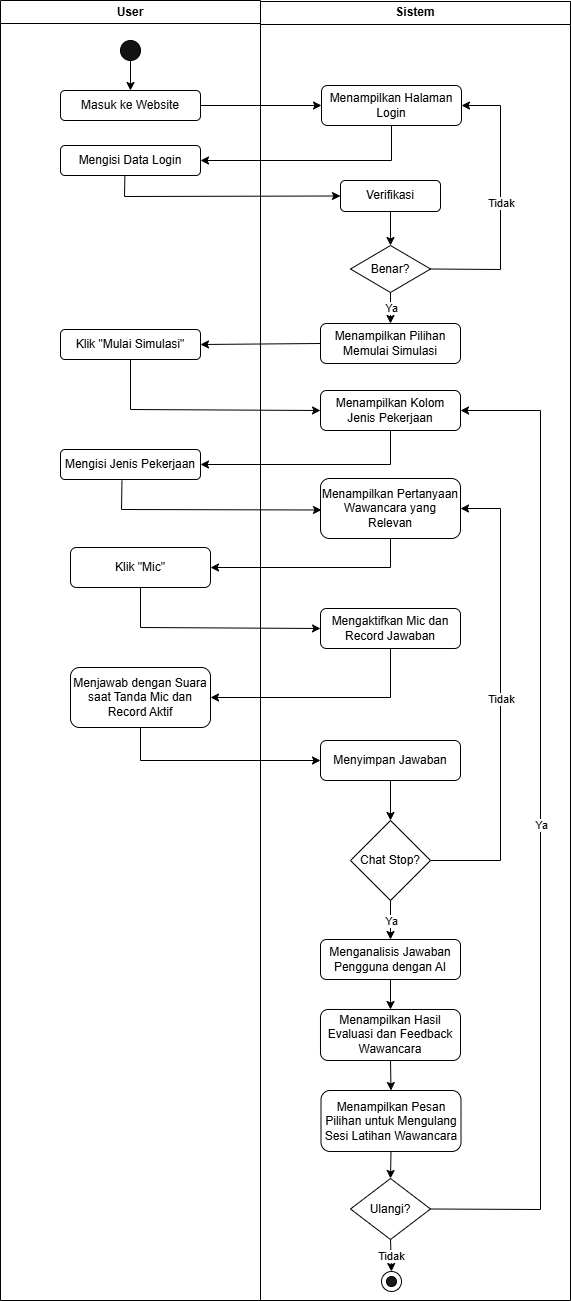

The diagram above was exported from draw.io. Its source (the exported page's mxGraphModel, read from the mxfile embedded in the PNG):
<mxGraphModel dx="1708" dy="752" grid="1" gridSize="10" guides="1" tooltips="1" connect="1" arrows="1" fold="1" page="1" pageScale="1" pageWidth="850" pageHeight="1100" math="0" shadow="0">
  <root>
    <mxCell id="0" />
    <mxCell id="1" parent="0" />
    <mxCell id="eCDy0z1-WOhRyTDj3_6I-1" value="User" style="swimlane;whiteSpace=wrap;html=1;startSize=23;" parent="1" vertex="1">
      <mxGeometry x="140" y="40" width="260" height="1300" as="geometry" />
    </mxCell>
    <mxCell id="eCDy0z1-WOhRyTDj3_6I-2" value="" style="ellipse;whiteSpace=wrap;html=1;aspect=fixed;fillColor=#121212;" parent="eCDy0z1-WOhRyTDj3_6I-1" vertex="1">
      <mxGeometry x="120" y="40" width="20" height="20" as="geometry" />
    </mxCell>
    <mxCell id="eCDy0z1-WOhRyTDj3_6I-3" value="Masuk ke Website" style="rounded=1;whiteSpace=wrap;html=1;" parent="eCDy0z1-WOhRyTDj3_6I-1" vertex="1">
      <mxGeometry x="60" y="90" width="140" height="30" as="geometry" />
    </mxCell>
    <mxCell id="eCDy0z1-WOhRyTDj3_6I-4" value="" style="endArrow=classic;html=1;rounded=0;exitX=0.5;exitY=1;exitDx=0;exitDy=0;entryX=0.5;entryY=0;entryDx=0;entryDy=0;" parent="eCDy0z1-WOhRyTDj3_6I-1" source="eCDy0z1-WOhRyTDj3_6I-2" target="eCDy0z1-WOhRyTDj3_6I-3" edge="1">
      <mxGeometry width="50" height="50" relative="1" as="geometry">
        <mxPoint x="110" y="130" as="sourcePoint" />
        <mxPoint x="160" y="80" as="targetPoint" />
      </mxGeometry>
    </mxCell>
    <mxCell id="eCDy0z1-WOhRyTDj3_6I-5" value="Klik &quot;Mulai Simulasi&quot;" style="rounded=1;whiteSpace=wrap;html=1;" parent="eCDy0z1-WOhRyTDj3_6I-1" vertex="1">
      <mxGeometry x="60" y="329" width="140" height="30" as="geometry" />
    </mxCell>
    <mxCell id="eCDy0z1-WOhRyTDj3_6I-32" value="Mengisi Jenis Pekerjaan" style="rounded=1;whiteSpace=wrap;html=1;" parent="eCDy0z1-WOhRyTDj3_6I-1" vertex="1">
      <mxGeometry x="60" y="449" width="140" height="30" as="geometry" />
    </mxCell>
    <mxCell id="eCDy0z1-WOhRyTDj3_6I-51" value="Menjawab dengan Suara saat Tanda Mic dan Record Aktif" style="rounded=1;whiteSpace=wrap;html=1;" parent="eCDy0z1-WOhRyTDj3_6I-1" vertex="1">
      <mxGeometry x="70" y="667" width="140" height="60" as="geometry" />
    </mxCell>
    <mxCell id="eCDy0z1-WOhRyTDj3_6I-67" value="Klik &quot;Mic&quot;" style="rounded=1;whiteSpace=wrap;html=1;" parent="eCDy0z1-WOhRyTDj3_6I-1" vertex="1">
      <mxGeometry x="70" y="547" width="140" height="40" as="geometry" />
    </mxCell>
    <mxCell id="eCDy0z1-WOhRyTDj3_6I-85" value="Mengisi Data Login" style="rounded=1;whiteSpace=wrap;html=1;" parent="eCDy0z1-WOhRyTDj3_6I-1" vertex="1">
      <mxGeometry x="60" y="145" width="140" height="30" as="geometry" />
    </mxCell>
    <mxCell id="eCDy0z1-WOhRyTDj3_6I-8" value="Sistem" style="swimlane;whiteSpace=wrap;html=1;" parent="1" vertex="1">
      <mxGeometry x="400" y="41" width="310" height="1299" as="geometry" />
    </mxCell>
    <mxCell id="eCDy0z1-WOhRyTDj3_6I-9" value="Menampilkan Pilihan Memulai Simulasi" style="rounded=1;whiteSpace=wrap;html=1;" parent="eCDy0z1-WOhRyTDj3_6I-8" vertex="1">
      <mxGeometry x="60" y="322" width="140" height="40" as="geometry" />
    </mxCell>
    <mxCell id="eCDy0z1-WOhRyTDj3_6I-31" value="Menampilkan Kolom Jenis Pekerjaan" style="rounded=1;whiteSpace=wrap;html=1;" parent="eCDy0z1-WOhRyTDj3_6I-8" vertex="1">
      <mxGeometry x="60" y="389" width="140" height="40" as="geometry" />
    </mxCell>
    <mxCell id="eCDy0z1-WOhRyTDj3_6I-34" value="Menampilkan Pertanyaan Wawancara yang Relevan" style="rounded=1;whiteSpace=wrap;html=1;" parent="eCDy0z1-WOhRyTDj3_6I-8" vertex="1">
      <mxGeometry x="60" y="477" width="140" height="60" as="geometry" />
    </mxCell>
    <mxCell id="eCDy0z1-WOhRyTDj3_6I-48" value="Mengaktifkan Mic dan Record Jawaban" style="rounded=1;whiteSpace=wrap;html=1;" parent="eCDy0z1-WOhRyTDj3_6I-8" vertex="1">
      <mxGeometry x="60" y="607" width="140" height="40" as="geometry" />
    </mxCell>
    <mxCell id="eCDy0z1-WOhRyTDj3_6I-12" value="" style="ellipse;whiteSpace=wrap;html=1;aspect=fixed;fillColor=#FFFFFF;" parent="eCDy0z1-WOhRyTDj3_6I-8" vertex="1">
      <mxGeometry x="121" y="1270" width="20" height="20" as="geometry" />
    </mxCell>
    <mxCell id="eCDy0z1-WOhRyTDj3_6I-15" value="" style="ellipse;whiteSpace=wrap;html=1;aspect=fixed;fillColor=#191919;" parent="eCDy0z1-WOhRyTDj3_6I-8" vertex="1">
      <mxGeometry x="126" y="1275" width="10" height="10" as="geometry" />
    </mxCell>
    <mxCell id="eCDy0z1-WOhRyTDj3_6I-53" value="Menganalisis Jawaban Pengguna dengan AI" style="rounded=1;whiteSpace=wrap;html=1;" parent="eCDy0z1-WOhRyTDj3_6I-8" vertex="1">
      <mxGeometry x="60" y="938" width="140" height="40" as="geometry" />
    </mxCell>
    <mxCell id="eCDy0z1-WOhRyTDj3_6I-55" value="Menampilkan Hasil Evaluasi dan Feedback Wawancara" style="rounded=1;whiteSpace=wrap;html=1;" parent="eCDy0z1-WOhRyTDj3_6I-8" vertex="1">
      <mxGeometry x="60" y="1008" width="140" height="51" as="geometry" />
    </mxCell>
    <mxCell id="eCDy0z1-WOhRyTDj3_6I-56" value="Menampilkan Pesan Pilihan untuk Mengulang Sesi Latihan Wawancara" style="rounded=1;whiteSpace=wrap;html=1;" parent="eCDy0z1-WOhRyTDj3_6I-8" vertex="1">
      <mxGeometry x="60.5" y="1089" width="140" height="61" as="geometry" />
    </mxCell>
    <mxCell id="eCDy0z1-WOhRyTDj3_6I-59" value="Ulangi?" style="rhombus;whiteSpace=wrap;html=1;" parent="eCDy0z1-WOhRyTDj3_6I-8" vertex="1">
      <mxGeometry x="90" y="1177" width="80" height="61" as="geometry" />
    </mxCell>
    <mxCell id="eCDy0z1-WOhRyTDj3_6I-62" value="" style="endArrow=classic;html=1;rounded=0;exitX=0.5;exitY=1;exitDx=0;exitDy=0;entryX=0.5;entryY=0;entryDx=0;entryDy=0;" parent="eCDy0z1-WOhRyTDj3_6I-8" source="eCDy0z1-WOhRyTDj3_6I-53" target="eCDy0z1-WOhRyTDj3_6I-55" edge="1">
      <mxGeometry width="50" height="50" relative="1" as="geometry">
        <mxPoint x="120" y="1058" as="sourcePoint" />
        <mxPoint x="170" y="1008" as="targetPoint" />
      </mxGeometry>
    </mxCell>
    <mxCell id="eCDy0z1-WOhRyTDj3_6I-63" value="" style="endArrow=classic;html=1;rounded=0;exitX=0.5;exitY=1;exitDx=0;exitDy=0;entryX=0.5;entryY=0;entryDx=0;entryDy=0;" parent="eCDy0z1-WOhRyTDj3_6I-8" source="eCDy0z1-WOhRyTDj3_6I-55" target="eCDy0z1-WOhRyTDj3_6I-56" edge="1">
      <mxGeometry width="50" height="50" relative="1" as="geometry">
        <mxPoint x="-100" y="1258" as="sourcePoint" />
        <mxPoint x="-50" y="1208" as="targetPoint" />
      </mxGeometry>
    </mxCell>
    <mxCell id="eCDy0z1-WOhRyTDj3_6I-64" value="" style="endArrow=classic;html=1;rounded=0;exitX=0.5;exitY=1;exitDx=0;exitDy=0;entryX=0.5;entryY=0;entryDx=0;entryDy=0;" parent="eCDy0z1-WOhRyTDj3_6I-8" source="eCDy0z1-WOhRyTDj3_6I-56" target="eCDy0z1-WOhRyTDj3_6I-59" edge="1">
      <mxGeometry width="50" height="50" relative="1" as="geometry">
        <mxPoint x="30" y="1248" as="sourcePoint" />
        <mxPoint x="80" y="1198" as="targetPoint" />
      </mxGeometry>
    </mxCell>
    <mxCell id="eCDy0z1-WOhRyTDj3_6I-65" value="" style="endArrow=classic;html=1;rounded=0;exitX=1;exitY=0.5;exitDx=0;exitDy=0;entryX=1;entryY=0.5;entryDx=0;entryDy=0;" parent="eCDy0z1-WOhRyTDj3_6I-8" source="eCDy0z1-WOhRyTDj3_6I-59" target="eCDy0z1-WOhRyTDj3_6I-31" edge="1">
      <mxGeometry relative="1" as="geometry">
        <mxPoint x="-90" y="1228" as="sourcePoint" />
        <mxPoint x="280" y="748" as="targetPoint" />
        <Array as="points">
          <mxPoint x="280" y="1208" />
          <mxPoint x="280" y="409" />
        </Array>
      </mxGeometry>
    </mxCell>
    <mxCell id="eCDy0z1-WOhRyTDj3_6I-66" value="Ya" style="edgeLabel;resizable=0;html=1;;align=center;verticalAlign=middle;" parent="eCDy0z1-WOhRyTDj3_6I-65" connectable="0" vertex="1">
      <mxGeometry relative="1" as="geometry" />
    </mxCell>
    <mxCell id="eCDy0z1-WOhRyTDj3_6I-83" value="Menampilkan Halaman Login" style="rounded=1;whiteSpace=wrap;html=1;" parent="eCDy0z1-WOhRyTDj3_6I-8" vertex="1">
      <mxGeometry x="61" y="84" width="140" height="40" as="geometry" />
    </mxCell>
    <mxCell id="eCDy0z1-WOhRyTDj3_6I-90" value="Verifikasi" style="rounded=1;whiteSpace=wrap;html=1;" parent="eCDy0z1-WOhRyTDj3_6I-8" vertex="1">
      <mxGeometry x="80" y="179" width="100" height="31" as="geometry" />
    </mxCell>
    <mxCell id="eCDy0z1-WOhRyTDj3_6I-87" value="Benar?" style="rhombus;whiteSpace=wrap;html=1;" parent="eCDy0z1-WOhRyTDj3_6I-8" vertex="1">
      <mxGeometry x="90" y="244" width="80" height="47" as="geometry" />
    </mxCell>
    <mxCell id="eCDy0z1-WOhRyTDj3_6I-94" value="" style="endArrow=classic;html=1;rounded=0;exitX=0.5;exitY=1;exitDx=0;exitDy=0;entryX=0.5;entryY=0;entryDx=0;entryDy=0;" parent="eCDy0z1-WOhRyTDj3_6I-8" source="eCDy0z1-WOhRyTDj3_6I-87" target="eCDy0z1-WOhRyTDj3_6I-9" edge="1">
      <mxGeometry relative="1" as="geometry">
        <mxPoint x="140" y="299" as="sourcePoint" />
        <mxPoint x="240" y="299" as="targetPoint" />
      </mxGeometry>
    </mxCell>
    <mxCell id="eCDy0z1-WOhRyTDj3_6I-95" value="Ya" style="edgeLabel;resizable=0;html=1;;align=center;verticalAlign=middle;" parent="eCDy0z1-WOhRyTDj3_6I-94" connectable="0" vertex="1">
      <mxGeometry relative="1" as="geometry" />
    </mxCell>
    <mxCell id="eCDy0z1-WOhRyTDj3_6I-96" value="" style="endArrow=classic;html=1;rounded=0;exitX=0.5;exitY=1;exitDx=0;exitDy=0;entryX=0.5;entryY=0;entryDx=0;entryDy=0;" parent="eCDy0z1-WOhRyTDj3_6I-8" source="eCDy0z1-WOhRyTDj3_6I-90" target="eCDy0z1-WOhRyTDj3_6I-87" edge="1">
      <mxGeometry width="50" height="50" relative="1" as="geometry">
        <mxPoint x="150" y="269" as="sourcePoint" />
        <mxPoint x="200" y="219" as="targetPoint" />
      </mxGeometry>
    </mxCell>
    <mxCell id="eCDy0z1-WOhRyTDj3_6I-97" value="" style="endArrow=classic;html=1;rounded=0;exitX=1;exitY=0.5;exitDx=0;exitDy=0;entryX=1;entryY=0.5;entryDx=0;entryDy=0;" parent="eCDy0z1-WOhRyTDj3_6I-8" source="eCDy0z1-WOhRyTDj3_6I-87" target="eCDy0z1-WOhRyTDj3_6I-83" edge="1">
      <mxGeometry relative="1" as="geometry">
        <mxPoint x="180" y="269" as="sourcePoint" />
        <mxPoint x="280" y="269" as="targetPoint" />
        <Array as="points">
          <mxPoint x="240" y="268" />
          <mxPoint x="240" y="104" />
        </Array>
      </mxGeometry>
    </mxCell>
    <mxCell id="eCDy0z1-WOhRyTDj3_6I-98" value="Tidak" style="edgeLabel;resizable=0;html=1;;align=center;verticalAlign=middle;" parent="eCDy0z1-WOhRyTDj3_6I-97" connectable="0" vertex="1">
      <mxGeometry relative="1" as="geometry" />
    </mxCell>
    <mxCell id="aKRmsZyFKSrW0PjZmp0v-2" value="Chat Stop?" style="rhombus;whiteSpace=wrap;html=1;" vertex="1" parent="eCDy0z1-WOhRyTDj3_6I-8">
      <mxGeometry x="90" y="819" width="80" height="80" as="geometry" />
    </mxCell>
    <mxCell id="aKRmsZyFKSrW0PjZmp0v-4" value="Menyimpan Jawaban" style="rounded=1;whiteSpace=wrap;html=1;" vertex="1" parent="eCDy0z1-WOhRyTDj3_6I-8">
      <mxGeometry x="60" y="739" width="140" height="40" as="geometry" />
    </mxCell>
    <mxCell id="aKRmsZyFKSrW0PjZmp0v-5" value="" style="endArrow=classic;html=1;rounded=0;exitX=0.5;exitY=1;exitDx=0;exitDy=0;entryX=0.5;entryY=0;entryDx=0;entryDy=0;" edge="1" parent="eCDy0z1-WOhRyTDj3_6I-8" source="aKRmsZyFKSrW0PjZmp0v-4" target="aKRmsZyFKSrW0PjZmp0v-2">
      <mxGeometry width="50" height="50" relative="1" as="geometry">
        <mxPoint x="-10" y="939" as="sourcePoint" />
        <mxPoint x="40" y="889" as="targetPoint" />
      </mxGeometry>
    </mxCell>
    <mxCell id="aKRmsZyFKSrW0PjZmp0v-10" value="" style="endArrow=classic;html=1;rounded=0;exitX=0.5;exitY=1;exitDx=0;exitDy=0;" edge="1" parent="eCDy0z1-WOhRyTDj3_6I-8" source="aKRmsZyFKSrW0PjZmp0v-2" target="eCDy0z1-WOhRyTDj3_6I-53">
      <mxGeometry relative="1" as="geometry">
        <mxPoint x="190" y="889" as="sourcePoint" />
        <mxPoint x="290" y="889" as="targetPoint" />
      </mxGeometry>
    </mxCell>
    <mxCell id="aKRmsZyFKSrW0PjZmp0v-11" value="Ya" style="edgeLabel;resizable=0;html=1;;align=center;verticalAlign=middle;" connectable="0" vertex="1" parent="aKRmsZyFKSrW0PjZmp0v-10">
      <mxGeometry relative="1" as="geometry" />
    </mxCell>
    <mxCell id="aKRmsZyFKSrW0PjZmp0v-12" value="" style="endArrow=classic;html=1;rounded=0;exitX=1;exitY=0.5;exitDx=0;exitDy=0;entryX=1;entryY=0.5;entryDx=0;entryDy=0;" edge="1" parent="eCDy0z1-WOhRyTDj3_6I-8" source="aKRmsZyFKSrW0PjZmp0v-2" target="eCDy0z1-WOhRyTDj3_6I-34">
      <mxGeometry relative="1" as="geometry">
        <mxPoint x="210" y="869" as="sourcePoint" />
        <mxPoint x="310" y="869" as="targetPoint" />
        <Array as="points">
          <mxPoint x="240" y="859" />
          <mxPoint x="240" y="507" />
        </Array>
      </mxGeometry>
    </mxCell>
    <mxCell id="aKRmsZyFKSrW0PjZmp0v-13" value="Tidak" style="edgeLabel;resizable=0;html=1;;align=center;verticalAlign=middle;" connectable="0" vertex="1" parent="aKRmsZyFKSrW0PjZmp0v-12">
      <mxGeometry relative="1" as="geometry" />
    </mxCell>
    <mxCell id="eCDy0z1-WOhRyTDj3_6I-7" value="" style="endArrow=classic;html=1;rounded=0;exitX=0.5;exitY=1;exitDx=0;exitDy=0;entryX=0;entryY=0.5;entryDx=0;entryDy=0;" parent="1" source="eCDy0z1-WOhRyTDj3_6I-5" target="eCDy0z1-WOhRyTDj3_6I-31" edge="1">
      <mxGeometry width="50" height="50" relative="1" as="geometry">
        <mxPoint x="290" y="539" as="sourcePoint" />
        <mxPoint x="270" y="439" as="targetPoint" />
        <Array as="points">
          <mxPoint x="270" y="449" />
        </Array>
      </mxGeometry>
    </mxCell>
    <mxCell id="eCDy0z1-WOhRyTDj3_6I-33" value="" style="endArrow=classic;html=1;rounded=0;exitX=0.5;exitY=1;exitDx=0;exitDy=0;entryX=1;entryY=0.5;entryDx=0;entryDy=0;" parent="1" source="eCDy0z1-WOhRyTDj3_6I-31" target="eCDy0z1-WOhRyTDj3_6I-32" edge="1">
      <mxGeometry width="50" height="50" relative="1" as="geometry">
        <mxPoint x="490" y="549" as="sourcePoint" />
        <mxPoint x="540" y="499" as="targetPoint" />
        <Array as="points">
          <mxPoint x="530" y="504" />
        </Array>
      </mxGeometry>
    </mxCell>
    <mxCell id="eCDy0z1-WOhRyTDj3_6I-52" value="" style="endArrow=classic;html=1;rounded=0;exitX=0.5;exitY=1;exitDx=0;exitDy=0;entryX=1;entryY=0.5;entryDx=0;entryDy=0;" parent="1" source="eCDy0z1-WOhRyTDj3_6I-48" target="eCDy0z1-WOhRyTDj3_6I-51" edge="1">
      <mxGeometry width="50" height="50" relative="1" as="geometry">
        <mxPoint x="500" y="738" as="sourcePoint" />
        <mxPoint x="550" y="688" as="targetPoint" />
        <Array as="points">
          <mxPoint x="530" y="737" />
        </Array>
      </mxGeometry>
    </mxCell>
    <mxCell id="eCDy0z1-WOhRyTDj3_6I-60" value="" style="endArrow=classic;html=1;rounded=0;entryX=0.5;entryY=0;entryDx=0;entryDy=0;" parent="1" edge="1">
      <mxGeometry relative="1" as="geometry">
        <mxPoint x="530" y="1279" as="sourcePoint" />
        <mxPoint x="531" y="1311" as="targetPoint" />
      </mxGeometry>
    </mxCell>
    <mxCell id="eCDy0z1-WOhRyTDj3_6I-61" value="Tidak" style="edgeLabel;resizable=0;html=1;;align=center;verticalAlign=middle;" parent="eCDy0z1-WOhRyTDj3_6I-60" connectable="0" vertex="1">
      <mxGeometry relative="1" as="geometry" />
    </mxCell>
    <mxCell id="eCDy0z1-WOhRyTDj3_6I-37" value="" style="endArrow=classic;html=1;rounded=0;exitX=0.5;exitY=1;exitDx=0;exitDy=0;entryX=1;entryY=0.5;entryDx=0;entryDy=0;" parent="1" source="eCDy0z1-WOhRyTDj3_6I-34" target="eCDy0z1-WOhRyTDj3_6I-67" edge="1">
      <mxGeometry width="50" height="50" relative="1" as="geometry">
        <mxPoint x="500" y="728" as="sourcePoint" />
        <mxPoint x="530" y="608" as="targetPoint" />
        <Array as="points">
          <mxPoint x="530" y="607" />
        </Array>
      </mxGeometry>
    </mxCell>
    <mxCell id="eCDy0z1-WOhRyTDj3_6I-68" value="" style="endArrow=classic;html=1;rounded=0;exitX=0.5;exitY=1;exitDx=0;exitDy=0;entryX=0;entryY=0.5;entryDx=0;entryDy=0;" parent="1" source="eCDy0z1-WOhRyTDj3_6I-67" target="eCDy0z1-WOhRyTDj3_6I-48" edge="1">
      <mxGeometry width="50" height="50" relative="1" as="geometry">
        <mxPoint x="330" y="687" as="sourcePoint" />
        <mxPoint x="380" y="637" as="targetPoint" />
        <Array as="points">
          <mxPoint x="280" y="667" />
        </Array>
      </mxGeometry>
    </mxCell>
    <mxCell id="eCDy0z1-WOhRyTDj3_6I-70" value="" style="endArrow=classic;html=1;rounded=0;exitX=0.439;exitY=1.037;exitDx=0;exitDy=0;exitPerimeter=0;entryX=0;entryY=0.5;entryDx=0;entryDy=0;" parent="1" source="eCDy0z1-WOhRyTDj3_6I-32" edge="1">
      <mxGeometry width="50" height="50" relative="1" as="geometry">
        <mxPoint x="240" y="639" as="sourcePoint" />
        <mxPoint x="461" y="549.5" as="targetPoint" />
        <Array as="points">
          <mxPoint x="261" y="549" />
        </Array>
      </mxGeometry>
    </mxCell>
    <mxCell id="eCDy0z1-WOhRyTDj3_6I-80" value="" style="endArrow=classic;html=1;rounded=0;entryX=1;entryY=0.5;entryDx=0;entryDy=0;exitX=0;exitY=0.5;exitDx=0;exitDy=0;" parent="1" source="eCDy0z1-WOhRyTDj3_6I-9" target="eCDy0z1-WOhRyTDj3_6I-5" edge="1">
      <mxGeometry width="50" height="50" relative="1" as="geometry">
        <mxPoint x="410" y="400" as="sourcePoint" />
        <mxPoint x="400" y="410" as="targetPoint" />
      </mxGeometry>
    </mxCell>
    <mxCell id="eCDy0z1-WOhRyTDj3_6I-81" value="" style="endArrow=classic;html=1;rounded=0;exitX=1;exitY=0.5;exitDx=0;exitDy=0;entryX=0;entryY=0.5;entryDx=0;entryDy=0;" parent="1" source="eCDy0z1-WOhRyTDj3_6I-3" target="eCDy0z1-WOhRyTDj3_6I-83" edge="1">
      <mxGeometry width="50" height="50" relative="1" as="geometry">
        <mxPoint x="400" y="190" as="sourcePoint" />
        <mxPoint x="450" y="140" as="targetPoint" />
      </mxGeometry>
    </mxCell>
    <mxCell id="eCDy0z1-WOhRyTDj3_6I-86" value="" style="endArrow=classic;html=1;rounded=0;exitX=0.5;exitY=1;exitDx=0;exitDy=0;entryX=1;entryY=0.5;entryDx=0;entryDy=0;" parent="1" source="eCDy0z1-WOhRyTDj3_6I-83" target="eCDy0z1-WOhRyTDj3_6I-85" edge="1">
      <mxGeometry width="50" height="50" relative="1" as="geometry">
        <mxPoint x="340" y="320" as="sourcePoint" />
        <mxPoint x="390" y="270" as="targetPoint" />
        <Array as="points">
          <mxPoint x="531" y="200" />
        </Array>
      </mxGeometry>
    </mxCell>
    <mxCell id="eCDy0z1-WOhRyTDj3_6I-91" value="" style="endArrow=classic;html=1;rounded=0;exitX=0.46;exitY=0.994;exitDx=0;exitDy=0;exitPerimeter=0;entryX=0;entryY=0.5;entryDx=0;entryDy=0;" parent="1" source="eCDy0z1-WOhRyTDj3_6I-85" target="eCDy0z1-WOhRyTDj3_6I-90" edge="1">
      <mxGeometry width="50" height="50" relative="1" as="geometry">
        <mxPoint x="360" y="290" as="sourcePoint" />
        <mxPoint x="410" y="240" as="targetPoint" />
        <Array as="points">
          <mxPoint x="264" y="236" />
        </Array>
      </mxGeometry>
    </mxCell>
    <mxCell id="aKRmsZyFKSrW0PjZmp0v-3" value="" style="endArrow=classic;html=1;rounded=0;exitX=0.5;exitY=1;exitDx=0;exitDy=0;entryX=0;entryY=0.5;entryDx=0;entryDy=0;" edge="1" parent="1" source="eCDy0z1-WOhRyTDj3_6I-51" target="aKRmsZyFKSrW0PjZmp0v-4">
      <mxGeometry width="50" height="50" relative="1" as="geometry">
        <mxPoint x="340" y="860" as="sourcePoint" />
        <mxPoint x="390" y="810" as="targetPoint" />
        <Array as="points">
          <mxPoint x="280" y="800" />
        </Array>
      </mxGeometry>
    </mxCell>
  </root>
</mxGraphModel>